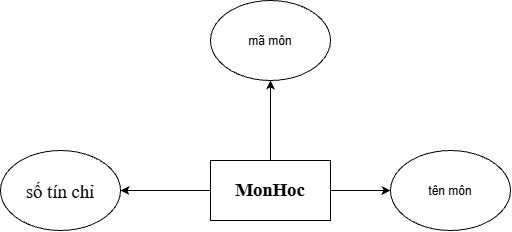

The diagram above was exported from draw.io. Its source (the exported page's mxGraphModel, read from the mxfile embedded in the PNG):
<mxGraphModel dx="1414" dy="743" grid="1" gridSize="10" guides="1" tooltips="1" connect="1" arrows="1" fold="1" page="1" pageScale="1" pageWidth="827" pageHeight="1169" math="0" shadow="0">
  <root>
    <mxCell id="0" />
    <mxCell id="1" parent="0" />
    <mxCell id="HROUjYG3tkFgE0FPfcKV-3" edge="1" parent="1" source="HROUjYG3tkFgE0FPfcKV-1" style="edgeStyle=orthogonalEdgeStyle;rounded=0;orthogonalLoop=1;jettySize=auto;html=1;exitX=0.5;exitY=0;exitDx=0;exitDy=0;entryX=0.5;entryY=1;entryDx=0;entryDy=0;defaultLabelBackgroundColor=page;labelPadding=0 4;" target="HROUjYG3tkFgE0FPfcKV-2">
      <mxGeometry relative="1" as="geometry" />
    </mxCell>
    <mxCell id="HROUjYG3tkFgE0FPfcKV-6" edge="1" parent="1" source="HROUjYG3tkFgE0FPfcKV-1" style="edgeStyle=orthogonalEdgeStyle;rounded=0;orthogonalLoop=1;jettySize=auto;html=1;exitX=0;exitY=0.5;exitDx=0;exitDy=0;defaultLabelBackgroundColor=page;labelPadding=0 4;" target="HROUjYG3tkFgE0FPfcKV-5">
      <mxGeometry relative="1" as="geometry" />
    </mxCell>
    <mxCell id="HROUjYG3tkFgE0FPfcKV-7" edge="1" parent="1" source="HROUjYG3tkFgE0FPfcKV-1" style="edgeStyle=orthogonalEdgeStyle;rounded=0;orthogonalLoop=1;jettySize=auto;html=1;entryX=0;entryY=0.5;entryDx=0;entryDy=0;defaultLabelBackgroundColor=page;labelPadding=0 4;" target="HROUjYG3tkFgE0FPfcKV-4">
      <mxGeometry relative="1" as="geometry" />
    </mxCell>
    <mxCell id="HROUjYG3tkFgE0FPfcKV-1" parent="1" style="rounded=0;whiteSpace=wrap;html=1;" value="&lt;div&gt;&lt;span style=&quot;box-sizing: border-box; margin: 0px; padding: 0px; font-weight: bolder; font-family: &amp;quot;Times New Roman&amp;quot;, serif; font-size: 18.6667px; text-align: start; white-space: pre-wrap; background-color: rgb(255, 255, 255);&quot;&gt;MonHoc&lt;/span&gt;&lt;/div&gt;" vertex="1">
      <mxGeometry height="60" width="120" x="350" y="350" as="geometry" />
    </mxCell>
    <mxCell id="HROUjYG3tkFgE0FPfcKV-2" parent="1" style="ellipse;whiteSpace=wrap;html=1;shapeInside=1;" value="mã môn" vertex="1">
      <mxGeometry height="80" width="120" x="350" y="190" as="geometry" />
    </mxCell>
    <mxCell id="HROUjYG3tkFgE0FPfcKV-4" parent="1" style="ellipse;whiteSpace=wrap;html=1;shapeInside=1;" value="tên môn" vertex="1">
      <mxGeometry height="80" width="120" x="530" y="340" as="geometry" />
    </mxCell>
    <mxCell id="HROUjYG3tkFgE0FPfcKV-5" parent="1" style="ellipse;whiteSpace=wrap;html=1;shapeInside=1;" value="&lt;span style=&quot;font-family: &amp;quot;Times New Roman&amp;quot;, serif; font-size: 18.6667px; text-align: start; white-space: pre-wrap; background-color: rgb(255, 255, 255);&quot;&gt;số tín chỉ&lt;/span&gt;" vertex="1">
      <mxGeometry height="80" width="120" x="140" y="340" as="geometry" />
    </mxCell>
  </root>
</mxGraphModel>